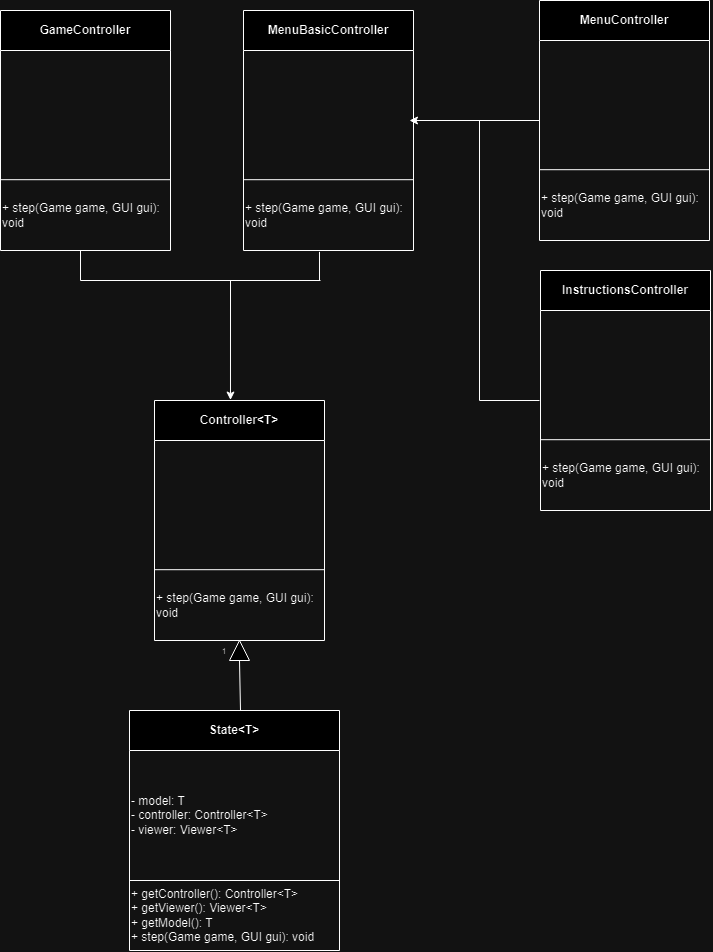

The diagram above was exported from draw.io. Its source (the exported page's mxGraphModel, read from the mxfile embedded in the PNG):
<mxGraphModel dx="2327" dy="2045" grid="1" gridSize="10" guides="1" tooltips="1" connect="1" arrows="1" fold="1" page="1" pageScale="1" pageWidth="827" pageHeight="1169" math="0" shadow="0">
  <root>
    <mxCell id="0" />
    <mxCell id="1" parent="0" />
    <mxCell id="Q4VvSgDIb2wW49_5tU7j-1" value="State&amp;lt;T&amp;gt;" style="swimlane;whiteSpace=wrap;html=1;startSize=40;" parent="1" vertex="1">
      <mxGeometry x="-30" y="-280" width="210" height="240" as="geometry" />
    </mxCell>
    <mxCell id="Q4VvSgDIb2wW49_5tU7j-2" value="" style="endArrow=none;html=1;rounded=0;entryX=1;entryY=0;entryDx=0;entryDy=0;" parent="Q4VvSgDIb2wW49_5tU7j-1" edge="1">
      <mxGeometry width="50" height="50" relative="1" as="geometry">
        <mxPoint y="170" as="sourcePoint" />
        <mxPoint x="210" y="170" as="targetPoint" />
      </mxGeometry>
    </mxCell>
    <mxCell id="Q4VvSgDIb2wW49_5tU7j-3" value="- model: T&lt;br&gt;- controller: Controller&amp;lt;T&amp;gt;&lt;br&gt;- viewer: Viewer&amp;lt;T&amp;gt;" style="text;html=1;strokeColor=none;fillColor=none;align=left;verticalAlign=middle;whiteSpace=wrap;rounded=0;" parent="Q4VvSgDIb2wW49_5tU7j-1" vertex="1">
      <mxGeometry y="40" width="210" height="130" as="geometry" />
    </mxCell>
    <mxCell id="Q4VvSgDIb2wW49_5tU7j-5" value="+ getController(): Controller&amp;lt;T&amp;gt;&lt;br&gt;+ getViewer(): Viewer&amp;lt;T&amp;gt;&lt;br&gt;+ getModel(): T&lt;br&gt;+ step(Game game, GUI gui): void" style="text;html=1;strokeColor=none;fillColor=none;align=left;verticalAlign=middle;whiteSpace=wrap;rounded=0;" parent="Q4VvSgDIb2wW49_5tU7j-1" vertex="1">
      <mxGeometry y="170" width="210" height="70" as="geometry" />
    </mxCell>
    <mxCell id="Q4VvSgDIb2wW49_5tU7j-53" value="" style="endArrow=none;html=1;rounded=0;exitX=0.427;exitY=0;exitDx=0;exitDy=0;exitPerimeter=0;" parent="1" edge="1">
      <mxGeometry width="50" height="50" relative="1" as="geometry">
        <mxPoint x="81.00000000000011" y="-280" as="sourcePoint" />
        <mxPoint x="80" y="-330" as="targetPoint" />
      </mxGeometry>
    </mxCell>
    <mxCell id="Q4VvSgDIb2wW49_5tU7j-57" value="Controller&amp;lt;T&amp;gt;" style="swimlane;whiteSpace=wrap;html=1;startSize=40;" parent="1" vertex="1">
      <mxGeometry x="-5" y="-590" width="170" height="240" as="geometry" />
    </mxCell>
    <mxCell id="Q4VvSgDIb2wW49_5tU7j-58" value="" style="endArrow=none;html=1;rounded=0;" parent="Q4VvSgDIb2wW49_5tU7j-57" edge="1">
      <mxGeometry width="50" height="50" relative="1" as="geometry">
        <mxPoint y="169.2" as="sourcePoint" />
        <mxPoint x="170" y="169.2" as="targetPoint" />
      </mxGeometry>
    </mxCell>
    <mxCell id="Q4VvSgDIb2wW49_5tU7j-59" value="+ step(Game game, GUI gui): void" style="text;html=1;strokeColor=none;fillColor=none;align=left;verticalAlign=middle;whiteSpace=wrap;rounded=0;" parent="Q4VvSgDIb2wW49_5tU7j-57" vertex="1">
      <mxGeometry y="170" width="170" height="70" as="geometry" />
    </mxCell>
    <mxCell id="Q4VvSgDIb2wW49_5tU7j-63" value="&lt;font style=&quot;font-size: 8px;&quot;&gt;1&lt;/font&gt;" style="text;html=1;strokeColor=none;fillColor=none;align=center;verticalAlign=middle;whiteSpace=wrap;rounded=0;" parent="1" vertex="1">
      <mxGeometry x="60" y="-350" width="10" height="20" as="geometry" />
    </mxCell>
    <mxCell id="Q4VvSgDIb2wW49_5tU7j-66" value="" style="endArrow=none;html=1;rounded=0;" parent="1" edge="1">
      <mxGeometry width="50" height="50" relative="1" as="geometry">
        <mxPoint x="-79" y="-710" as="sourcePoint" />
        <mxPoint x="161" y="-710" as="targetPoint" />
      </mxGeometry>
    </mxCell>
    <mxCell id="Q4VvSgDIb2wW49_5tU7j-67" value="" style="endArrow=classic;html=1;rounded=0;entryX=0.447;entryY=-0.002;entryDx=0;entryDy=0;entryPerimeter=0;" parent="1" target="Q4VvSgDIb2wW49_5tU7j-57" edge="1">
      <mxGeometry width="50" height="50" relative="1" as="geometry">
        <mxPoint x="71" y="-710" as="sourcePoint" />
        <mxPoint x="-30" y="-790" as="targetPoint" />
      </mxGeometry>
    </mxCell>
    <mxCell id="Q4VvSgDIb2wW49_5tU7j-68" value="" style="endArrow=none;html=1;rounded=0;" parent="1" edge="1">
      <mxGeometry width="50" height="50" relative="1" as="geometry">
        <mxPoint x="-79" y="-710" as="sourcePoint" />
        <mxPoint x="-79" y="-740" as="targetPoint" />
      </mxGeometry>
    </mxCell>
    <mxCell id="Q4VvSgDIb2wW49_5tU7j-69" value="MenuBasicController" style="swimlane;whiteSpace=wrap;html=1;startSize=40;" parent="1" vertex="1">
      <mxGeometry x="84" y="-980" width="170" height="240" as="geometry" />
    </mxCell>
    <mxCell id="Q4VvSgDIb2wW49_5tU7j-70" value="" style="endArrow=none;html=1;rounded=0;" parent="Q4VvSgDIb2wW49_5tU7j-69" edge="1">
      <mxGeometry width="50" height="50" relative="1" as="geometry">
        <mxPoint y="169.2" as="sourcePoint" />
        <mxPoint x="170" y="169.2" as="targetPoint" />
      </mxGeometry>
    </mxCell>
    <mxCell id="Q4VvSgDIb2wW49_5tU7j-71" value="+ step(Game game, GUI gui): void" style="text;html=1;strokeColor=none;fillColor=none;align=left;verticalAlign=middle;whiteSpace=wrap;rounded=0;" parent="Q4VvSgDIb2wW49_5tU7j-69" vertex="1">
      <mxGeometry y="170" width="170" height="70" as="geometry" />
    </mxCell>
    <mxCell id="Q4VvSgDIb2wW49_5tU7j-72" value="GameController" style="swimlane;whiteSpace=wrap;html=1;startSize=40;" parent="1" vertex="1">
      <mxGeometry x="-159" y="-980" width="170" height="240" as="geometry" />
    </mxCell>
    <mxCell id="Q4VvSgDIb2wW49_5tU7j-73" value="" style="endArrow=none;html=1;rounded=0;" parent="Q4VvSgDIb2wW49_5tU7j-72" edge="1">
      <mxGeometry width="50" height="50" relative="1" as="geometry">
        <mxPoint y="169.2" as="sourcePoint" />
        <mxPoint x="170" y="169.2" as="targetPoint" />
      </mxGeometry>
    </mxCell>
    <mxCell id="Q4VvSgDIb2wW49_5tU7j-74" value="+ step(Game game, GUI gui): void" style="text;html=1;strokeColor=none;fillColor=none;align=left;verticalAlign=middle;whiteSpace=wrap;rounded=0;" parent="Q4VvSgDIb2wW49_5tU7j-72" vertex="1">
      <mxGeometry y="170" width="170" height="70" as="geometry" />
    </mxCell>
    <mxCell id="Q4VvSgDIb2wW49_5tU7j-75" value="" style="endArrow=classic;html=1;rounded=0;exitX=0;exitY=0.5;exitDx=0;exitDy=0;" parent="1" edge="1" source="Q4VvSgDIb2wW49_5tU7j-78">
      <mxGeometry width="50" height="50" relative="1" as="geometry">
        <mxPoint x="161" y="-1040" as="sourcePoint" />
        <mxPoint x="250" y="-870" as="targetPoint" />
      </mxGeometry>
    </mxCell>
    <mxCell id="Q4VvSgDIb2wW49_5tU7j-76" value="" style="endArrow=none;html=1;rounded=0;" parent="1" edge="1">
      <mxGeometry width="50" height="50" relative="1" as="geometry">
        <mxPoint x="320" y="-590" as="sourcePoint" />
        <mxPoint x="380" y="-590" as="targetPoint" />
      </mxGeometry>
    </mxCell>
    <mxCell id="Q4VvSgDIb2wW49_5tU7j-77" value="" style="endArrow=none;html=1;rounded=0;" parent="1" edge="1">
      <mxGeometry width="50" height="50" relative="1" as="geometry">
        <mxPoint x="320" y="-590" as="sourcePoint" />
        <mxPoint x="320" y="-870" as="targetPoint" />
      </mxGeometry>
    </mxCell>
    <mxCell id="Q4VvSgDIb2wW49_5tU7j-78" value="MenuController" style="swimlane;whiteSpace=wrap;html=1;startSize=40;" parent="1" vertex="1">
      <mxGeometry x="380" y="-990" width="170" height="240" as="geometry" />
    </mxCell>
    <mxCell id="Q4VvSgDIb2wW49_5tU7j-79" value="" style="endArrow=none;html=1;rounded=0;" parent="Q4VvSgDIb2wW49_5tU7j-78" edge="1">
      <mxGeometry width="50" height="50" relative="1" as="geometry">
        <mxPoint y="169.2" as="sourcePoint" />
        <mxPoint x="170" y="169.2" as="targetPoint" />
      </mxGeometry>
    </mxCell>
    <mxCell id="Q4VvSgDIb2wW49_5tU7j-80" value="+ step(Game game, GUI gui): void" style="text;html=1;strokeColor=none;fillColor=none;align=left;verticalAlign=middle;whiteSpace=wrap;rounded=0;" parent="Q4VvSgDIb2wW49_5tU7j-78" vertex="1">
      <mxGeometry y="170" width="170" height="70" as="geometry" />
    </mxCell>
    <mxCell id="Q4VvSgDIb2wW49_5tU7j-81" value="InstructionsController" style="swimlane;whiteSpace=wrap;html=1;startSize=40;" parent="1" vertex="1">
      <mxGeometry x="381" y="-720" width="170" height="240" as="geometry" />
    </mxCell>
    <mxCell id="Q4VvSgDIb2wW49_5tU7j-82" value="" style="endArrow=none;html=1;rounded=0;" parent="Q4VvSgDIb2wW49_5tU7j-81" edge="1">
      <mxGeometry width="50" height="50" relative="1" as="geometry">
        <mxPoint y="169.2" as="sourcePoint" />
        <mxPoint x="170" y="169.2" as="targetPoint" />
      </mxGeometry>
    </mxCell>
    <mxCell id="Q4VvSgDIb2wW49_5tU7j-83" value="+ step(Game game, GUI gui): void" style="text;html=1;strokeColor=none;fillColor=none;align=left;verticalAlign=middle;whiteSpace=wrap;rounded=0;" parent="Q4VvSgDIb2wW49_5tU7j-81" vertex="1">
      <mxGeometry y="170" width="170" height="70" as="geometry" />
    </mxCell>
    <mxCell id="Q4VvSgDIb2wW49_5tU7j-154" value="" style="triangle;whiteSpace=wrap;html=1;rotation=-90;" parent="1" vertex="1">
      <mxGeometry x="70" y="-350" width="20" height="20" as="geometry" />
    </mxCell>
    <mxCell id="rqebs2MOKJWHvmJ06qCb-1" value="" style="endArrow=none;html=1;rounded=0;entryX=0.447;entryY=1.019;entryDx=0;entryDy=0;entryPerimeter=0;" edge="1" parent="1" target="Q4VvSgDIb2wW49_5tU7j-71">
      <mxGeometry width="50" height="50" relative="1" as="geometry">
        <mxPoint x="160" y="-710" as="sourcePoint" />
        <mxPoint x="190" y="-860" as="targetPoint" />
      </mxGeometry>
    </mxCell>
  </root>
</mxGraphModel>